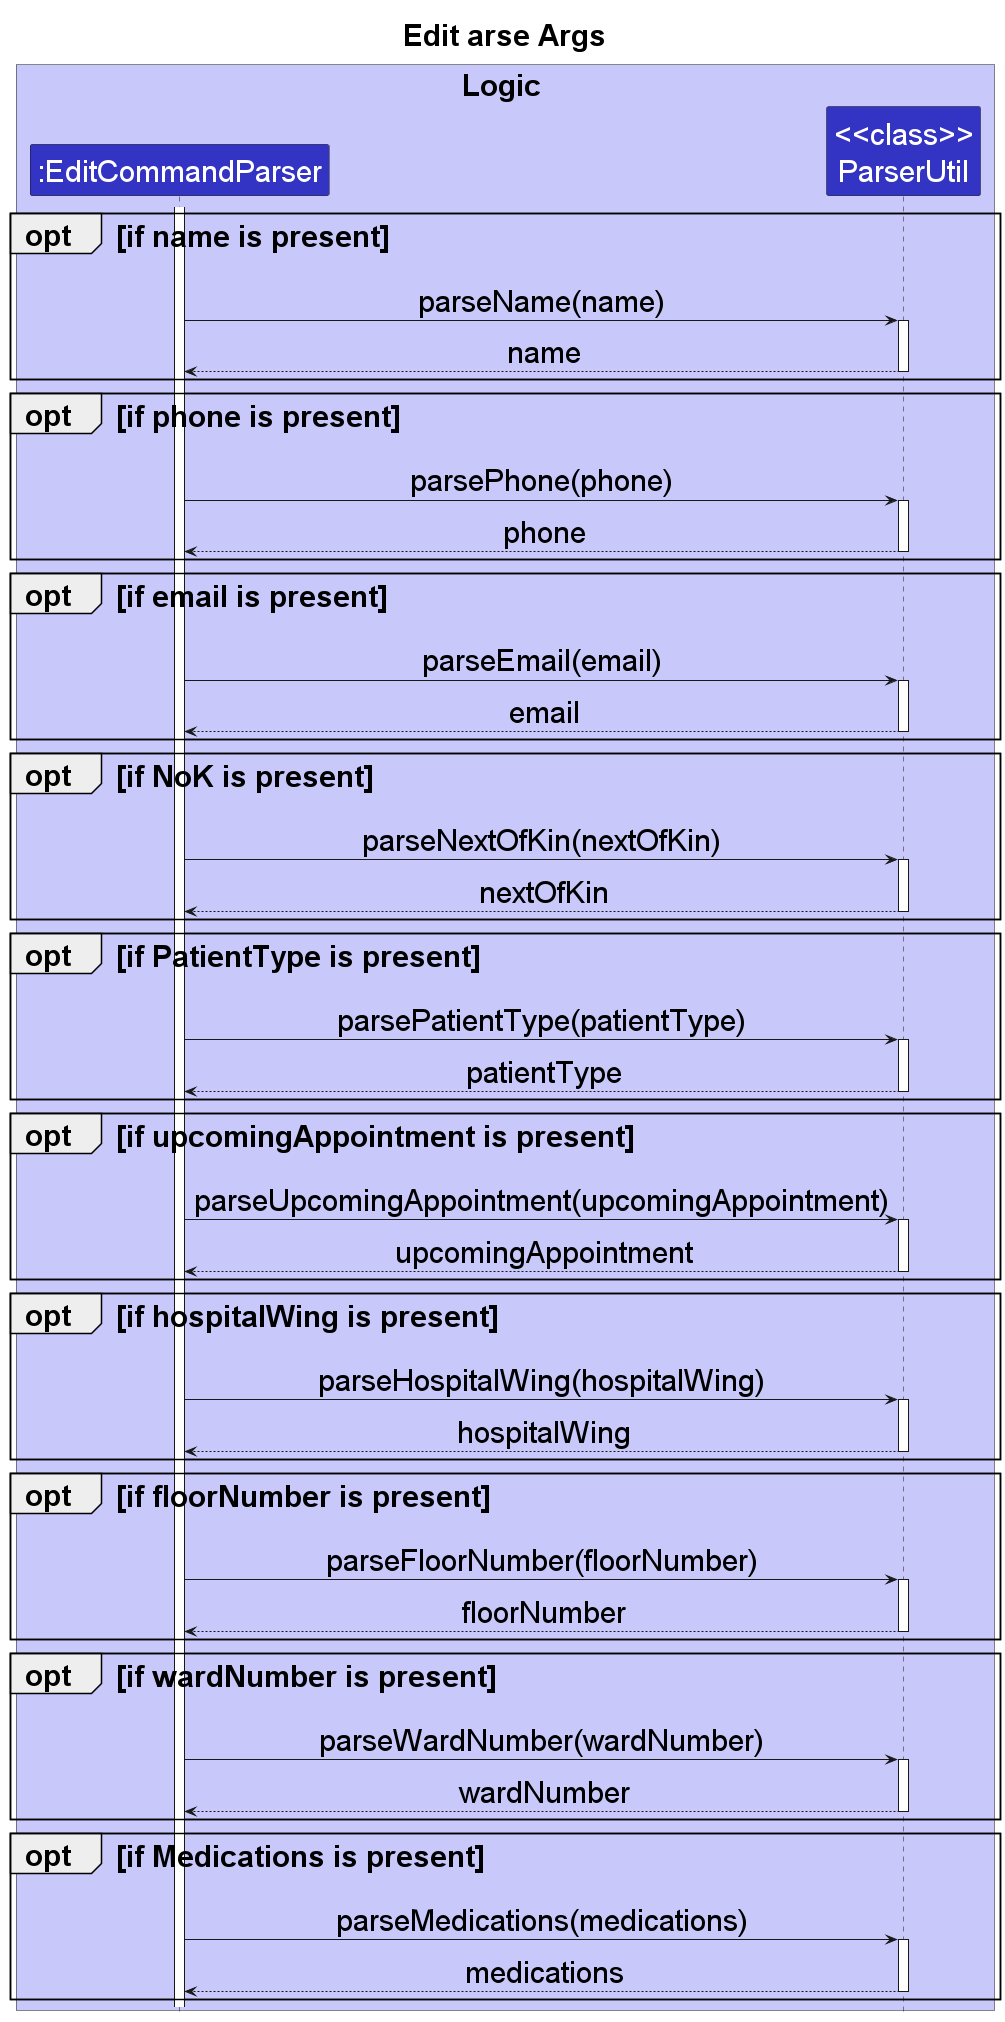

The diagram above was rendered by PlantUML. Its source (embedded in the PNG):
@startuml
!include style.puml

skinparam defaultFontSize 30
skinparam titleFontSize 30


title Edit arse Args

box Logic LOGIC_COLOR_T1
participant ":EditCommandParser" as EditCommandParser LOGIC_COLOR
participant "<<class>>\nParserUtil" as ParserUtil LOGIC_COLOR
end box
box

activate EditCommandParser

opt if name is present
EditCommandParser->ParserUtil:parseName(name)
activate ParserUtil
return name
end opt

opt if phone is present
EditCommandParser->ParserUtil:parsePhone(phone)
activate ParserUtil
return phone
end opt

opt if email is present
EditCommandParser->ParserUtil:parseEmail(email)
activate ParserUtil
return email
end opt

opt if NoK is present
EditCommandParser->ParserUtil:parseNextOfKin(nextOfKin)
activate ParserUtil
return nextOfKin
end opt

opt if PatientType is present
EditCommandParser->ParserUtil:parsePatientType(patientType)
activate ParserUtil
return patientType
end opt

opt if upcomingAppointment is present
EditCommandParser->ParserUtil:parseUpcomingAppointment(upcomingAppointment)
activate ParserUtil
return upcomingAppointment
end opt

opt if hospitalWing is present
EditCommandParser->ParserUtil:parseHospitalWing(hospitalWing)
activate ParserUtil
return hospitalWing
end opt

opt if floorNumber is present
EditCommandParser->ParserUtil:parseFloorNumber(floorNumber)
activate ParserUtil
return floorNumber
end opt

opt if wardNumber is present
EditCommandParser->ParserUtil:parseWardNumber(wardNumber)
activate ParserUtil
return wardNumber
end opt

opt if Medications is present
EditCommandParser->ParserUtil:parseMedications(medications)
activate ParserUtil
return medications
end opt
@enduml